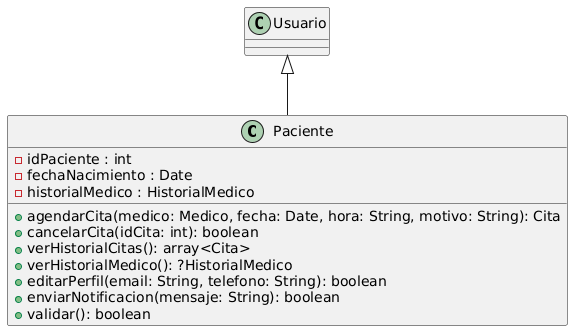

The diagram above was rendered by PlantUML. Its source (embedded in the PNG):
@startuml
class Paciente extends Usuario {
    - idPaciente : int
    - fechaNacimiento : Date
    - historialMedico : HistorialMedico

    + agendarCita(medico: Medico, fecha: Date, hora: String, motivo: String): Cita
    + cancelarCita(idCita: int): boolean
    + verHistorialCitas(): array<Cita>
    + verHistorialMedico(): ?HistorialMedico
    + editarPerfil(email: String, telefono: String): boolean
    + enviarNotificacion(mensaje: String): boolean
    + validar(): boolean
}
@enduml